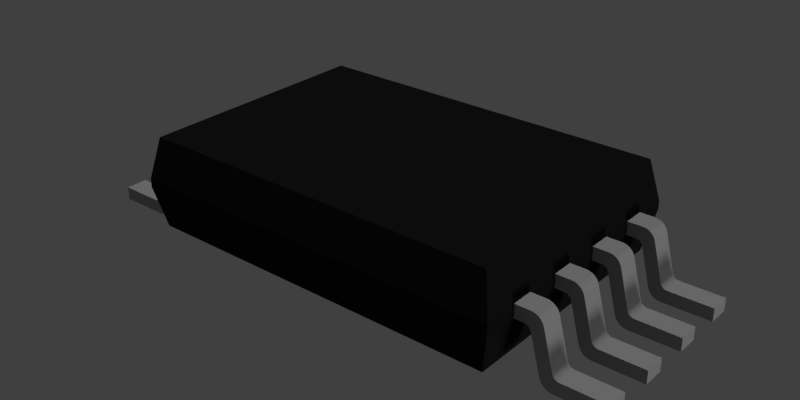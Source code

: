 # Source: memory.blend  (saved by Blender 2.79.0; exported with 4.5.12 LTS)
import bpy
from mathutils import Matrix  # noqa: F401  (used for matrix-valued properties, if any)

bpy.ops.wm.read_factory_settings(use_empty=True)
scene = bpy.context.scene
scene.name = 'Scene'

# ---- collections
col_collection_1 = bpy.data.collections.new('Collection 1'); scene.collection.children.link(col_collection_1)

# ---- materials (node trees are filled in below, after node groups)
mat_metal = bpy.data.materials.new('Metal')
mat_metal.alpha_threshold = 0.0
mat_metal.use_transparent_shadow = False
mat_metal.diffuse_color = (0.3587, 0.3587, 0.3587, 1.0)
mat_metal.specular_color = (0.2597, 0.2597, 0.2597)
mat_metal.roughness = 0.5
mat_metal.specular_intensity = 0.1643
mat_black_plastic = bpy.data.materials.new('Black Plastic')
mat_black_plastic.alpha_threshold = 0.0
mat_black_plastic.use_transparent_shadow = False
mat_black_plastic.diffuse_color = (0.01, 0.01, 0.01, 1.0)
mat_black_plastic.specular_color = (0.18, 0.18, 0.18)
mat_black_plastic.roughness = 0.5
mat_black_plastic.specular_intensity = 0.3

# ---- material node trees

# ---- world
world_world = bpy.data.worlds.new('World'); scene.world = world_world
world_world.color = (0.05088, 0.05088, 0.05088)
world_world.use_sun_shadow = False
world_world.sun_shadow_jitter_overblur = 0.0
world_world.cycles.sampling_method = 'MANUAL'

# ---- cameras
cam_camera = bpy.data.cameras.new('Camera')
cam_camera.lens = 20.0
cam_camera.sensor_width = 32.0
cam_camera.sensor_height = 18.0
cam_camera.ortho_scale = 7.314
cam_camera.dof.focus_distance = 0.0
cam_camera.dof.aperture_fstop = 128.0

# ---- lights
light_sun = bpy.data.lights.new('Sun', 'SUN')
light_sun.transmission_factor = 0.0
light_sun.angle = 0.1993
light_sun.energy = 1.0
light_sun.shadow_buffer_clip_start = 0.5
light_sun.shadow_soft_size = 0.1
light_sun.shadow_cascade_max_distance = 1000.0
light_lamp = bpy.data.lights.new('Lamp', 'SUN')
light_lamp.transmission_factor = 0.0
light_lamp.cutoff_distance = 30.0
light_lamp.angle = 0.1993
light_lamp.energy = 1.0
light_lamp.shadow_buffer_clip_start = 1.001
light_lamp.shadow_soft_size = 0.1
light_lamp.shadow_cascade_max_distance = 1000.0

# ---- meshes
me_47l16_i_st = bpy.data.meshes.new('47L16-I-ST')
me_47l16_i_st.from_pydata([(-2.364, -0.2, 0.75), (-2.1, -0.2, 0.75), (-2.1, -0.2, 0.6), (-2.307, -0.2, 0.6), (-2.1, -0.45, 0.75), (-2.1, -0.45, 0.6), (-2.364, -0.45, 0.75), (-2.307, -0.45, 0.6), (-2.319, -0.2, 0.599), (-2.319, -0.45, 0.599), (-2.389, -0.2, 0.748), (-2.331, -0.2, 0.596), (-2.331, -0.45, 0.596), (-2.412, -0.2, 0.742), (-2.342, -0.2, 0.5911), (-2.342, -0.45, 0.5911), (-2.389, -0.45, 0.748), (-2.435, -0.2, 0.7323), (-2.352, -0.2, 0.5845), (-2.352, -0.45, 0.5845), (-2.435, -0.45, 0.7323), (-2.412, -0.45, 0.742), (-2.361, -0.2, 0.5763), (-2.474, -0.2, 0.7025), (-2.456, -0.2, 0.719), (-2.361, -0.45, 0.5763), (-2.474, -0.45, 0.7025), (-2.456, -0.45, 0.719), (-2.369, -0.2, 0.5667), (-2.501, -0.2, 0.6619), (-2.489, -0.2, 0.6833), (-2.369, -0.45, 0.5667), (-2.489, -0.45, 0.6833), (-2.509, -0.2, 0.6388), (-2.375, -0.2, 0.556), (-2.375, -0.45, 0.556), (-2.501, -0.45, 0.6619), (-2.379, -0.2, 0.5444), (-2.379, -0.45, 0.5444), (-2.509, -0.45, 0.6388), (-2.495, -0.2, 0.1112), (-2.625, -0.2, 0.2056), (-2.495, -0.45, 0.1112), (-2.503, -0.2, 0.08809), (-2.635, -0.2, 0.1833), (-2.629, -0.2, 0.194), (-2.503, -0.45, 0.08809), (-2.625, -0.45, 0.2056), (-2.629, -0.45, 0.194), (-2.643, -0.2, 0.1737), (-2.515, -0.2, 0.06666), (-2.515, -0.45, 0.06666), (-2.635, -0.45, 0.1833), (-2.531, -0.2, 0.04746), (-2.531, -0.45, 0.04746), (-2.643, -0.45, 0.1737), (-2.652, -0.2, 0.1655), (-2.549, -0.2, 0.031), (-2.549, -0.45, 0.031), (-2.652, -0.45, 0.1655), (-2.569, -0.2, 0.01771), (-2.569, -0.45, 0.01771), (-2.662, -0.2, 0.1589), (-2.592, -0.2, 0.00796), (-2.592, -0.45, 0.00796), (-2.662, -0.45, 0.1589), (-2.674, -0.2, 0.154), (-2.616, -0.2, 0.002003), (-2.616, -0.45, 0.002003), (-2.685, -0.2, 0.151), (-2.64, -0.2, -8.941e-08), (-2.64, -0.45, -8.941e-08), (-2.674, -0.45, 0.154), (-3.2, -0.2, -8.941e-08), (-3.2, -0.2, 0.15), (-2.698, -0.2, 0.15), (-3.2, -0.45, -8.941e-08), (-2.698, -0.45, 0.15), (-2.685, -0.45, 0.151), (-3.2, -0.45, 0.15), (3.2, -0.2, 0.15), (3.2, -0.45, 1.49e-07), (3.2, -0.2, 1.49e-07), (2.64, -0.45, 1.49e-07), (2.64, -0.2, 1.49e-07), (2.698, -0.2, 0.15), (3.2, -0.45, 0.15), (2.698, -0.45, 0.15), (2.685, -0.45, 0.151), (2.685, -0.2, 0.151), (2.674, -0.45, 0.154), (2.674, -0.2, 0.154), (2.616, -0.45, 0.002004), (2.662, -0.45, 0.1589), (2.662, -0.2, 0.1589), (2.616, -0.2, 0.002004), (2.592, -0.45, 0.00796), (2.652, -0.45, 0.1655), (2.652, -0.2, 0.1655), (2.592, -0.2, 0.00796), (2.569, -0.2, 0.01771), (2.569, -0.45, 0.01771), (2.643, -0.45, 0.1737), (2.643, -0.2, 0.1737), (2.531, -0.2, 0.04746), (2.549, -0.2, 0.031), (2.531, -0.45, 0.04746), (2.549, -0.45, 0.031), (2.635, -0.45, 0.1833), (2.635, -0.2, 0.1833), (2.515, -0.2, 0.06666), (2.503, -0.45, 0.08809), (2.515, -0.45, 0.06666), (2.629, -0.45, 0.194), (2.629, -0.2, 0.194), (2.503, -0.2, 0.08809), (2.495, -0.45, 0.1112), (2.625, -0.45, 0.2056), (2.625, -0.2, 0.2056), (2.495, -0.2, 0.1112), (2.509, -0.2, 0.6388), (2.379, -0.45, 0.5444), (2.509, -0.45, 0.6388), (2.501, -0.2, 0.6619), (2.379, -0.2, 0.5444), (2.375, -0.2, 0.556), (2.501, -0.45, 0.6619), (2.369, -0.45, 0.5667), (2.375, -0.45, 0.556), (2.489, -0.2, 0.6833), (2.369, -0.2, 0.5667), (2.361, -0.45, 0.5763), (2.489, -0.45, 0.6833), (2.474, -0.2, 0.7025), (2.361, -0.2, 0.5763), (2.474, -0.45, 0.7025), (2.456, -0.2, 0.719), (2.352, -0.2, 0.5845), (2.352, -0.45, 0.5845), (2.456, -0.45, 0.719), (2.435, -0.2, 0.7323), (2.435, -0.45, 0.7323), (2.412, -0.2, 0.742), (2.342, -0.2, 0.5911), (2.412, -0.45, 0.742), (2.342, -0.45, 0.5911), (2.389, -0.2, 0.748), (2.389, -0.45, 0.748), (2.331, -0.45, 0.596), (2.364, -0.2, 0.75), (2.331, -0.2, 0.596), (2.364, -0.45, 0.75), (2.319, -0.45, 0.599), (2.1, -0.2, 0.75), (2.307, -0.2, 0.6), (2.319, -0.2, 0.599), (2.1, -0.45, 0.75), (2.1, -0.45, 0.6), (2.307, -0.45, 0.6), (2.1, -0.2, 0.6), (2.2, 1.5, 0.625), (2.2, -1.5, 0.725), (2.2, -1.5, 0.625), (-2.2, -1.5, 0.725), (-2.2, -1.5, 0.625), (2.1, -1.4, 0.15), (-2.1, -1.4, 0.15), (-2.2, 1.5, 0.625), (2.2, 1.5, 0.725), (2.1, 1.4, 0.15), (2.1, 1.4, 1.2), (2.1, -1.4, 1.2), (-2.2, 1.5, 0.725), (-2.1, 1.4, 1.2), (-2.1, 1.4, 0.15), (-0.9551, 0.5289, 1.2), (-2.1, -1.4, 1.2), (-0.9041, 0.5519, 1.2), (-0.784, 0.667, 1.2), (-0.8173, 0.622, 1.2), (-0.8577, 0.5833, 1.2), (-0.7424, 0.7705, 1.2), (-0.7588, 0.717, 1.2), (-0.9291, 1.141, 1.2), (-0.8802, 1.113, 1.2), (-0.8367, 1.078, 1.2), (-0.7997, 1.036, 1.2), (-1.037, 1.169, 1.2), (-0.9818, 1.159, 1.2), (-0.7703, 0.9886, 1.2), (-0.7495, 0.9366, 1.2), (-0.7377, 0.8819, 1.2), (-0.7353, 0.826, 1.2), (-1.065, 0.84, 1.0), (-0.7424, 0.7705, 1.0), (-0.7353, 0.826, 1.0), (-0.7377, 0.8819, 1.0), (-0.7495, 0.9366, 1.0), (-0.7588, 0.717, 1.0), (-0.7703, 0.9886, 1.0), (-0.784, 0.667, 1.0), (-0.7997, 1.036, 1.0), (-0.8173, 0.622, 1.0), (-0.8367, 1.078, 1.0), (-0.8577, 0.5833, 1.0), (-0.8802, 1.113, 1.0), (-0.9041, 0.5519, 1.0), (-0.9291, 1.141, 1.0), (-0.9551, 0.5289, 1.0), (-0.9818, 1.159, 1.0), (-1.009, 0.5148, 1.0), (-1.009, 0.5148, 1.2), (-1.037, 1.169, 1.0), (-1.065, 0.51, 1.0), (-1.065, 0.51, 1.2), (-1.093, 1.169, 1.0), (-1.093, 1.169, 1.2), (-1.121, 0.5148, 1.0), (-1.121, 0.5148, 1.2), (-1.226, 0.5519, 1.0), (-1.175, 0.5289, 1.0), (-1.346, 0.667, 1.0), (-1.313, 0.622, 1.0), (-1.272, 0.5833, 1.0), (-1.395, 0.826, 1.0), (-1.388, 0.7705, 1.0), (-1.371, 0.717, 1.0), (-1.36, 0.9886, 1.0), (-1.381, 0.9366, 1.0), (-1.392, 0.8819, 1.0), (-1.25, 1.113, 1.0), (-1.293, 1.078, 1.0), (-1.33, 1.036, 1.0), (-1.148, 1.159, 1.0), (-1.201, 1.141, 1.0), (-1.148, 1.159, 1.2), (-1.175, 0.5289, 1.2), (-1.201, 1.141, 1.2), (-1.226, 0.5519, 1.2), (-1.25, 1.113, 1.2), (-1.272, 0.5833, 1.2), (-1.293, 1.078, 1.2), (-1.313, 0.622, 1.2), (-1.33, 1.036, 1.2), (-1.346, 0.667, 1.2), (-1.36, 0.9886, 1.2), (-1.371, 0.717, 1.2), (-1.381, 0.9366, 1.2), (-1.388, 0.7705, 1.2), (-1.392, 0.8819, 1.2), (-1.395, 0.826, 1.2), (-0.7368, 0.8745, 1.0), (-0.735, 0.84, 1.0), (-0.7368, 0.8055, 1.0), (-0.7368, 0.8055, 1.2), (-0.735, 0.84, 1.2), (-1.065, 0.84, 1.2), (-0.7368, 0.8745, 1.2), (-0.7422, 0.7714, 1.0), (-0.7422, 0.7714, 1.2), (-0.7422, 0.9086, 1.0), (-0.7422, 0.9086, 1.2), (-0.7512, 0.738, 1.0), (-0.7512, 0.738, 1.2), (-0.7512, 0.942, 1.0), (-0.7512, 0.942, 1.2), (-0.7635, 0.7058, 1.0), (-0.7635, 0.7058, 1.2), (-0.7635, 0.9742, 1.0), (-0.7635, 0.9742, 1.2), (-0.7792, 0.675, 1.0), (-0.7792, 0.675, 1.2), (-0.7792, 1.005, 1.0), (-0.7792, 1.005, 1.2), (-0.798, 0.646, 1.0), (-0.798, 0.646, 1.2), (-0.798, 1.034, 1.0), (-0.798, 1.034, 1.2), (-0.8198, 0.6192, 1.0), (-0.8198, 0.6192, 1.2), (-0.8198, 1.061, 1.0), (-0.8198, 1.061, 1.2), (-0.8442, 0.5948, 1.0), (-0.8442, 0.5948, 1.2), (-0.8442, 1.085, 1.0), (-0.8442, 1.085, 1.2), (-0.871, 0.573, 1.0), (-0.871, 0.573, 1.2), (-0.871, 1.107, 1.0), (-0.871, 1.107, 1.2), (-0.9, 0.5542, 1.0), (-0.9, 0.5542, 1.2), (-0.9, 1.126, 1.0), (-0.9, 1.126, 1.2), (-0.9308, 0.5385, 1.0), (-0.9308, 0.5385, 1.2), (-0.9308, 1.141, 1.0), (-0.9308, 1.141, 1.2), (-0.963, 0.5262, 1.0), (-0.963, 0.5262, 1.2), (-0.963, 1.154, 1.0), (-0.963, 1.154, 1.2), (-0.9964, 0.5172, 1.0), (-0.9964, 0.5172, 1.2), (-0.9964, 1.163, 1.0), (-0.9964, 1.163, 1.2), (-1.031, 0.5118, 1.0), (-1.031, 0.5118, 1.2), (-1.031, 1.168, 1.0), (-1.031, 1.168, 1.2), (-1.065, 1.17, 1.0), (-1.065, 1.17, 1.2), (-1.099, 0.5118, 1.0), (-1.099, 0.5118, 1.2), (-1.134, 1.163, 1.0), (-1.099, 1.168, 1.0), (-1.23, 1.126, 1.0), (-1.199, 1.141, 1.0), (-1.167, 1.154, 1.0), (-1.31, 1.061, 1.0), (-1.286, 1.085, 1.0), (-1.259, 1.107, 1.0), (-1.366, 0.9742, 1.0), (-1.351, 1.005, 1.0), (-1.332, 1.034, 1.0), (-1.393, 0.8745, 1.0), (-1.388, 0.9086, 1.0), (-1.379, 0.942, 1.0), (-1.388, 0.7714, 1.0), (-1.393, 0.8055, 1.0), (-1.395, 0.84, 1.0), (-1.351, 0.675, 1.0), (-1.366, 0.7058, 1.0), (-1.379, 0.738, 1.0), (-1.286, 0.5948, 1.0), (-1.31, 0.6192, 1.0), (-1.332, 0.646, 1.0), (-1.199, 0.5385, 1.0), (-1.23, 0.5542, 1.0), (-1.259, 0.573, 1.0), (-1.134, 0.5172, 1.0), (-1.167, 0.5262, 1.0), (-1.099, 1.168, 1.2), (-1.134, 0.5172, 1.2), (-1.23, 0.5542, 1.2), (-1.199, 0.5385, 1.2), (-1.167, 0.5262, 1.2), (-1.31, 0.6192, 1.2), (-1.286, 0.5948, 1.2), (-1.259, 0.573, 1.2), (-1.366, 0.7058, 1.2), (-1.351, 0.675, 1.2), (-1.332, 0.646, 1.2), (-1.393, 0.8055, 1.2), (-1.388, 0.7714, 1.2), (-1.379, 0.738, 1.2), (-1.388, 0.9086, 1.2), (-1.393, 0.8745, 1.2), (-1.395, 0.84, 1.2), (-1.351, 1.005, 1.2), (-1.366, 0.9742, 1.2), (-1.379, 0.942, 1.2), (-1.286, 1.085, 1.2), (-1.31, 1.061, 1.2), (-1.332, 1.034, 1.2), (-1.199, 1.141, 1.2), (-1.23, 1.126, 1.2), (-1.259, 1.107, 1.2), (-1.134, 1.163, 1.2), (-1.167, 1.154, 1.2), (-2.364, -0.85, 0.75), (-2.1, -0.85, 0.75), (-2.1, -0.85, 0.6), (-2.307, -0.85, 0.6), (-2.1, -1.1, 0.75), (-2.1, -1.1, 0.6), (-2.364, -1.1, 0.75), (-2.307, -1.1, 0.6), (-2.319, -0.85, 0.599), (-2.319, -1.1, 0.599), (-2.389, -0.85, 0.748), (-2.331, -0.85, 0.596), (-2.331, -1.1, 0.596), (-2.412, -0.85, 0.742), (-2.342, -0.85, 0.5911), (-2.342, -1.1, 0.5911), (-2.389, -1.1, 0.748), (-2.435, -0.85, 0.7323), (-2.352, -0.85, 0.5845), (-2.352, -1.1, 0.5845), (-2.435, -1.1, 0.7323), (-2.412, -1.1, 0.742), (-2.361, -0.85, 0.5763), (-2.474, -0.85, 0.7025), (-2.456, -0.85, 0.719), (-2.361, -1.1, 0.5763), (-2.474, -1.1, 0.7025), (-2.456, -1.1, 0.719), (-2.369, -0.85, 0.5667), (-2.501, -0.85, 0.6619), (-2.489, -0.85, 0.6833), (-2.369, -1.1, 0.5667), (-2.489, -1.1, 0.6833), (-2.509, -0.85, 0.6388), (-2.375, -0.85, 0.556), (-2.375, -1.1, 0.556), (-2.501, -1.1, 0.6619), (-2.379, -0.85, 0.5444), (-2.379, -1.1, 0.5444), (-2.509, -1.1, 0.6388), (-2.495, -0.85, 0.1112), (-2.625, -0.85, 0.2056), (-2.495, -1.1, 0.1112), (-2.503, -0.85, 0.08809), (-2.635, -0.85, 0.1833), (-2.629, -0.85, 0.194), (-2.503, -1.1, 0.08809), (-2.625, -1.1, 0.2056), (-2.629, -1.1, 0.194), (-2.643, -0.85, 0.1737), (-2.515, -0.85, 0.06666), (-2.515, -1.1, 0.06666), (-2.635, -1.1, 0.1833), (-2.531, -0.85, 0.04746), (-2.531, -1.1, 0.04746), (-2.643, -1.1, 0.1737), (-2.652, -0.85, 0.1655), (-2.549, -0.85, 0.031), (-2.549, -1.1, 0.031), (-2.652, -1.1, 0.1655), (-2.569, -0.85, 0.01771), (-2.569, -1.1, 0.01771), (-2.662, -0.85, 0.1589), (-2.592, -0.85, 0.00796), (-2.592, -1.1, 0.00796), (-2.662, -1.1, 0.1589), (-2.674, -0.85, 0.154), (-2.616, -0.85, 0.002003), (-2.616, -1.1, 0.002003), (-2.685, -0.85, 0.151), (-2.64, -0.85, -8.941e-08), (-2.64, -1.1, -8.941e-08), (-2.674, -1.1, 0.154), (-3.2, -0.85, -8.941e-08), (-3.2, -0.85, 0.15), (-2.698, -0.85, 0.15), (-3.2, -1.1, -8.941e-08), (-2.698, -1.1, 0.15), (-2.685, -1.1, 0.151), (-3.2, -1.1, 0.15), (3.2, -0.85, 0.15), (3.2, -1.1, 1.49e-07), (3.2, -0.85, 1.49e-07), (2.64, -1.1, 1.49e-07), (2.64, -0.85, 1.49e-07), (2.698, -0.85, 0.15), (3.2, -1.1, 0.15), (2.698, -1.1, 0.15), (2.685, -1.1, 0.151), (2.685, -0.85, 0.151), (2.674, -1.1, 0.154), (2.674, -0.85, 0.154), (2.616, -1.1, 0.002004), (2.662, -1.1, 0.1589), (2.662, -0.85, 0.1589), (2.616, -0.85, 0.002004), (2.592, -1.1, 0.00796), (2.652, -1.1, 0.1655), (2.652, -0.85, 0.1655), (2.592, -0.85, 0.00796), (2.569, -0.85, 0.01771), (2.569, -1.1, 0.01771), (2.643, -1.1, 0.1737), (2.643, -0.85, 0.1737), (2.531, -0.85, 0.04746), (2.549, -0.85, 0.031), (2.531, -1.1, 0.04746), (2.549, -1.1, 0.031), (2.635, -1.1, 0.1833), (2.635, -0.85, 0.1833), (2.515, -0.85, 0.06666), (2.503, -1.1, 0.08809), (2.515, -1.1, 0.06666), (2.629, -1.1, 0.194), (2.629, -0.85, 0.194), (2.503, -0.85, 0.08809), (2.495, -1.1, 0.1112), (2.625, -1.1, 0.2056), (2.625, -0.85, 0.2056), (2.495, -0.85, 0.1112), (2.509, -0.85, 0.6388), (2.379, -1.1, 0.5444), (2.509, -1.1, 0.6388), (2.501, -0.85, 0.6619), (2.379, -0.85, 0.5444), (2.375, -0.85, 0.556), (2.501, -1.1, 0.6619), (2.369, -1.1, 0.5667), (2.375, -1.1, 0.556), (2.489, -0.85, 0.6833), (2.369, -0.85, 0.5667), (2.361, -1.1, 0.5763), (2.489, -1.1, 0.6833), (2.474, -0.85, 0.7025), (2.361, -0.85, 0.5763), (2.474, -1.1, 0.7025), (2.456, -0.85, 0.719), (2.352, -0.85, 0.5845), (2.352, -1.1, 0.5845), (2.456, -1.1, 0.719), (2.435, -0.85, 0.7323), (2.435, -1.1, 0.7323), (2.412, -0.85, 0.742), (2.342, -0.85, 0.5911), (2.412, -1.1, 0.742), (2.342, -1.1, 0.5911), (2.389, -0.85, 0.748), (2.389, -1.1, 0.748), (2.331, -1.1, 0.596), (2.364, -0.85, 0.75), (2.331, -0.85, 0.596), (2.364, -1.1, 0.75), (2.319, -1.1, 0.599), (2.1, -0.85, 0.75), (2.307, -0.85, 0.6), (2.319, -0.85, 0.599), (2.1, -1.1, 0.75), (2.1, -1.1, 0.6), (2.307, -1.1, 0.6), (2.1, -0.85, 0.6), (-2.364, 1.1, 0.75), (-2.1, 1.1, 0.75), (-2.1, 1.1, 0.6), (-2.307, 1.1, 0.6), (-2.1, 0.85, 0.75), (-2.1, 0.85, 0.6), (-2.364, 0.85, 0.75), (-2.307, 0.85, 0.6), (-2.319, 1.1, 0.599), (-2.319, 0.85, 0.599), (-2.389, 1.1, 0.748), (-2.331, 1.1, 0.596), (-2.331, 0.85, 0.596), (-2.412, 1.1, 0.742), (-2.342, 1.1, 0.5911), (-2.342, 0.85, 0.5911), (-2.389, 0.85, 0.748), (-2.435, 1.1, 0.7323), (-2.352, 1.1, 0.5845), (-2.352, 0.85, 0.5845), (-2.435, 0.85, 0.7323), (-2.412, 0.85, 0.742), (-2.361, 1.1, 0.5763), (-2.474, 1.1, 0.7025), (-2.456, 1.1, 0.719), (-2.361, 0.85, 0.5763), (-2.474, 0.85, 0.7025), (-2.456, 0.85, 0.719), (-2.369, 1.1, 0.5667), (-2.501, 1.1, 0.6619), (-2.489, 1.1, 0.6833), (-2.369, 0.85, 0.5667), (-2.489, 0.85, 0.6833), (-2.509, 1.1, 0.6388), (-2.375, 1.1, 0.556), (-2.375, 0.85, 0.556), (-2.501, 0.85, 0.6619), (-2.379, 1.1, 0.5444), (-2.379, 0.85, 0.5444), (-2.509, 0.85, 0.6388), (-2.495, 1.1, 0.1112), (-2.625, 1.1, 0.2056), (-2.495, 0.85, 0.1112), (-2.503, 1.1, 0.08809), (-2.635, 1.1, 0.1833), (-2.629, 1.1, 0.194), (-2.503, 0.85, 0.08809), (-2.625, 0.85, 0.2056), (-2.629, 0.85, 0.194), (-2.643, 1.1, 0.1737), (-2.515, 1.1, 0.06666), (-2.515, 0.85, 0.06666), (-2.635, 0.85, 0.1833), (-2.531, 1.1, 0.04746), (-2.531, 0.85, 0.04746), (-2.643, 0.85, 0.1737), (-2.652, 1.1, 0.1655), (-2.549, 1.1, 0.031), (-2.549, 0.85, 0.031), (-2.652, 0.85, 0.1655), (-2.569, 1.1, 0.01771), (-2.569, 0.85, 0.01771), (-2.662, 1.1, 0.1589), (-2.592, 1.1, 0.00796), (-2.592, 0.85, 0.00796), (-2.662, 0.85, 0.1589), (-2.674, 1.1, 0.154), (-2.616, 1.1, 0.002003), (-2.616, 0.85, 0.002003), (-2.685, 1.1, 0.151), (-2.64, 1.1, -8.941e-08), (-2.64, 0.85, -8.941e-08), (-2.674, 0.85, 0.154), (-3.2, 1.1, -8.941e-08), (-3.2, 1.1, 0.15), (-2.698, 1.1, 0.15), (-3.2, 0.85, -8.941e-08), (-2.698, 0.85, 0.15), (-2.685, 0.85, 0.151), (-3.2, 0.85, 0.15), (3.2, 1.1, 0.15), (3.2, 0.85, 1.49e-07), (3.2, 1.1, 1.49e-07), (2.64, 0.85, 1.49e-07), (2.64, 1.1, 1.49e-07), (2.698, 1.1, 0.15), (3.2, 0.85, 0.15), (2.698, 0.85, 0.15), (2.685, 0.85, 0.151), (2.685, 1.1, 0.151), (2.674, 0.85, 0.154), (2.674, 1.1, 0.154), (2.616, 0.85, 0.002004), (2.662, 0.85, 0.1589), (2.662, 1.1, 0.1589), (2.616, 1.1, 0.002004), (2.592, 0.85, 0.00796), (2.652, 0.85, 0.1655), (2.652, 1.1, 0.1655), (2.592, 1.1, 0.00796), (2.569, 1.1, 0.01771), (2.569, 0.85, 0.01771), (2.643, 0.85, 0.1737), (2.643, 1.1, 0.1737), (2.531, 1.1, 0.04746), (2.549, 1.1, 0.031), (2.531, 0.85, 0.04746), (2.549, 0.85, 0.031), (2.635, 0.85, 0.1833), (2.635, 1.1, 0.1833), (2.515, 1.1, 0.06666), (2.503, 0.85, 0.08809), (2.515, 0.85, 0.06666), (2.629, 0.85, 0.194), (2.629, 1.1, 0.194), (2.503, 1.1, 0.08809), (2.495, 0.85, 0.1112), (2.625, 0.85, 0.2056), (2.625, 1.1, 0.2056), (2.495, 1.1, 0.1112), (2.509, 1.1, 0.6388), (2.379, 0.85, 0.5444), (2.509, 0.85, 0.6388), (2.501, 1.1, 0.6619), (2.379, 1.1, 0.5444), (2.375, 1.1, 0.556), (2.501, 0.85, 0.6619), (2.369, 0.85, 0.5667), (2.375, 0.85, 0.556), (2.489, 1.1, 0.6833), (2.369, 1.1, 0.5667), (2.361, 0.85, 0.5763), (2.489, 0.85, 0.6833), (2.474, 1.1, 0.7025), (2.361, 1.1, 0.5763), (2.474, 0.85, 0.7025), (2.456, 1.1, 0.719), (2.352, 1.1, 0.5845), (2.352, 0.85, 0.5845), (2.456, 0.85, 0.719), (2.435, 1.1, 0.7323), (2.435, 0.85, 0.7323), (2.412, 1.1, 0.742), (2.342, 1.1, 0.5911), (2.412, 0.85, 0.742), (2.342, 0.85, 0.5911), (2.389, 1.1, 0.748), (2.389, 0.85, 0.748), (2.331, 0.85, 0.596), (2.364, 1.1, 0.75), (2.331, 1.1, 0.596), (2.364, 0.85, 0.75), (2.319, 0.85, 0.599), (2.1, 1.1, 0.75), (2.307, 1.1, 0.6), (2.319, 1.1, 0.599), (2.1, 0.85, 0.75), (2.1, 0.85, 0.6), (2.307, 0.85, 0.6), (2.1, 1.1, 0.6), (-2.364, 0.45, 0.75), (-2.1, 0.45, 0.75), (-2.1, 0.45, 0.6), (-2.307, 0.45, 0.6), (-2.1, 0.2, 0.75), (-2.1, 0.2, 0.6), (-2.364, 0.2, 0.75), (-2.307, 0.2, 0.6), (-2.319, 0.45, 0.599), (-2.319, 0.2, 0.599), (-2.389, 0.45, 0.748), (-2.331, 0.45, 0.596), (-2.331, 0.2, 0.596), (-2.412, 0.45, 0.742), (-2.342, 0.45, 0.5911), (-2.342, 0.2, 0.5911), (-2.389, 0.2, 0.748), (-2.435, 0.45, 0.7323), (-2.352, 0.45, 0.5845), (-2.352, 0.2, 0.5845), (-2.435, 0.2, 0.7323), (-2.412, 0.2, 0.742), (-2.361, 0.45, 0.5763), (-2.474, 0.45, 0.7025), (-2.456, 0.45, 0.719), (-2.361, 0.2, 0.5763), (-2.474, 0.2, 0.7025), (-2.456, 0.2, 0.719), (-2.369, 0.45, 0.5667), (-2.501, 0.45, 0.6619), (-2.489, 0.45, 0.6833), (-2.369, 0.2, 0.5667), (-2.489, 0.2, 0.6833), (-2.509, 0.45, 0.6388), (-2.375, 0.45, 0.556), (-2.375, 0.2, 0.556), (-2.501, 0.2, 0.6619), (-2.379, 0.45, 0.5444), (-2.379, 0.2, 0.5444), (-2.509, 0.2, 0.6388), (-2.495, 0.45, 0.1112), (-2.625, 0.45, 0.2056), (-2.495, 0.2, 0.1112), (-2.503, 0.45, 0.08809), (-2.635, 0.45, 0.1833), (-2.629, 0.45, 0.194), (-2.503, 0.2, 0.08809), (-2.625, 0.2, 0.2056), (-2.629, 0.2, 0.194), (-2.643, 0.45, 0.1737), (-2.515, 0.45, 0.06666), (-2.515, 0.2, 0.06666), (-2.635, 0.2, 0.1833), (-2.531, 0.45, 0.04746), (-2.531, 0.2, 0.04746), (-2.643, 0.2, 0.1737), (-2.652, 0.45, 0.1655), (-2.549, 0.45, 0.031), (-2.549, 0.2, 0.031), (-2.652, 0.2, 0.1655), (-2.569, 0.45, 0.01771), (-2.569, 0.2, 0.01771), (-2.662, 0.45, 0.1589), (-2.592, 0.45, 0.00796), (-2.592, 0.2, 0.00796), (-2.662, 0.2, 0.1589), (-2.674, 0.45, 0.154), (-2.616, 0.45, 0.002003), (-2.616, 0.2, 0.002003), (-2.685, 0.45, 0.151), (-2.64, 0.45, -8.941e-08), (-2.64, 0.2, -8.941e-08), (-2.674, 0.2, 0.154), (-3.2, 0.45, -8.941e-08), (-3.2, 0.45, 0.15), (-2.698, 0.45, 0.15), (-3.2, 0.2, -8.941e-08), (-2.698, 0.2, 0.15), (-2.685, 0.2, 0.151), (-3.2, 0.2, 0.15), (3.2, 0.45, 0.15), (3.2, 0.2, 1.49e-07), (3.2, 0.45, 1.49e-07), (2.64, 0.2, 1.49e-07), (2.64, 0.45, 1.49e-07), (2.698, 0.45, 0.15), (3.2, 0.2, 0.15), (2.698, 0.2, 0.15), (2.685, 0.2, 0.151), (2.685, 0.45, 0.151), (2.674, 0.2, 0.154), (2.674, 0.45, 0.154), (2.616, 0.2, 0.002004), (2.662, 0.2, 0.1589), (2.662, 0.45, 0.1589), (2.616, 0.45, 0.002004), (2.592, 0.2, 0.00796), (2.652, 0.2, 0.1655), (2.652, 0.45, 0.1655), (2.592, 0.45, 0.00796), (2.569, 0.45, 0.01771), (2.569, 0.2, 0.01771), (2.643, 0.2, 0.1737), (2.643, 0.45, 0.1737), (2.531, 0.45, 0.04746), (2.549, 0.45, 0.031), (2.531, 0.2, 0.04746), (2.549, 0.2, 0.031), (2.635, 0.2, 0.1833), (2.635, 0.45, 0.1833), (2.515, 0.45, 0.06666), (2.503, 0.2, 0.08809), (2.515, 0.2, 0.06666), (2.629, 0.2, 0.194), (2.629, 0.45, 0.194), (2.503, 0.45, 0.08809), (2.495, 0.2, 0.1112), (2.625, 0.2, 0.2056), (2.625, 0.45, 0.2056), (2.495, 0.45, 0.1112), (2.509, 0.45, 0.6388), (2.379, 0.2, 0.5444), (2.509, 0.2, 0.6388), (2.501, 0.45, 0.6619), (2.379, 0.45, 0.5444), (2.375, 0.45, 0.556), (2.501, 0.2, 0.6619), (2.369, 0.2, 0.5667), (2.375, 0.2, 0.556), (2.489, 0.45, 0.6833), (2.369, 0.45, 0.5667), (2.361, 0.2, 0.5763), (2.489, 0.2, 0.6833), (2.474, 0.45, 0.7025), (2.361, 0.45, 0.5763), (2.474, 0.2, 0.7025), (2.456, 0.45, 0.719), (2.352, 0.45, 0.5845), (2.352, 0.2, 0.5845), (2.456, 0.2, 0.719), (2.435, 0.45, 0.7323), (2.435, 0.2, 0.7323), (2.412, 0.45, 0.742), (2.342, 0.45, 0.5911), (2.412, 0.2, 0.742), (2.342, 0.2, 0.5911), (2.389, 0.45, 0.748), (2.389, 0.2, 0.748), (2.331, 0.2, 0.596), (2.364, 0.45, 0.75), (2.331, 0.45, 0.596), (2.364, 0.2, 0.75), (2.319, 0.2, 0.599), (2.1, 0.45, 0.75), (2.307, 0.45, 0.6), (2.319, 0.45, 0.599), (2.1, 0.2, 0.75), (2.1, 0.2, 0.6), (2.307, 0.2, 0.6), (2.1, 0.45, 0.6)], [], [(0, 1, 2), (3, 0, 2), (1, 4, 2), (4, 5, 2), (5, 3, 2), (0, 6, 1), (6, 4, 1), (7, 3, 5), (4, 7, 5), (6, 7, 4), (8, 0, 3), (7, 8, 3), (9, 8, 7), (6, 9, 7), (10, 0, 8), (11, 10, 8), (9, 11, 8), (12, 11, 9), (6, 12, 9), (13, 10, 11), (14, 13, 11), (12, 14, 11), (15, 14, 12), (6, 16, 12), (16, 15, 12), (17, 13, 14), (18, 17, 14), (15, 18, 14), (19, 18, 15), (20, 19, 15), (16, 21, 15), (21, 20, 15), (22, 23, 18), (23, 24, 18), (24, 17, 18), (19, 22, 18), (25, 22, 19), (26, 25, 19), (27, 26, 19), (20, 27, 19), (28, 29, 22), (29, 30, 22), (30, 23, 22), (25, 28, 22), (31, 28, 25), (32, 31, 25), (26, 32, 25), (10, 6, 0), (10, 16, 6), (33, 29, 28), (34, 33, 28), (31, 34, 28), (35, 34, 31), (36, 35, 31), (32, 36, 31), (37, 33, 34), (35, 37, 34), (38, 37, 35), (39, 38, 35), (36, 39, 35), (40, 41, 37), (41, 33, 37), (38, 40, 37), (42, 40, 38), (39, 42, 38), (13, 16, 10), (13, 21, 16), (17, 21, 13), (17, 20, 21), (24, 20, 17), (24, 27, 20), (23, 27, 24), (23, 26, 27), (30, 26, 23), (30, 32, 26), (29, 32, 30), (29, 36, 32), (43, 44, 40), (44, 45, 40), (45, 41, 40), (42, 46, 40), (46, 43, 40), (39, 47, 42), (47, 48, 42), (48, 46, 42), (33, 36, 29), (33, 39, 36), (49, 44, 43), (50, 49, 43), (46, 51, 43), (51, 50, 43), (48, 52, 46), (52, 51, 46), (41, 47, 33), (47, 39, 33), (53, 49, 50), (51, 54, 50), (54, 53, 50), (52, 55, 51), (55, 54, 51), (56, 49, 53), (57, 56, 53), (54, 58, 53), (58, 57, 53), (55, 59, 54), (59, 58, 54), (60, 56, 57), (58, 61, 57), (61, 60, 57), (59, 61, 58), (62, 56, 60), (63, 62, 60), (61, 64, 60), (64, 63, 60), (65, 64, 61), (59, 65, 61), (66, 62, 63), (67, 66, 63), (64, 68, 63), (68, 67, 63), (65, 68, 64), (69, 66, 67), (70, 69, 67), (68, 71, 67), (71, 70, 67), (65, 72, 68), (72, 71, 68), (45, 48, 41), (48, 47, 41), (44, 52, 45), (52, 48, 45), (49, 55, 44), (55, 52, 44), (73, 74, 70), (75, 69, 70), (74, 75, 70), (71, 73, 70), (76, 73, 71), (77, 76, 71), (78, 77, 71), (72, 78, 71), (56, 59, 49), (59, 55, 49), (62, 65, 56), (65, 59, 56), (66, 72, 62), (72, 65, 62), (69, 78, 66), (78, 72, 66), (75, 77, 69), (77, 78, 69), (74, 79, 75), (79, 77, 75), (79, 76, 77), (76, 74, 73), (76, 79, 74), (80, 81, 82), (81, 83, 82), (83, 84, 82), (85, 80, 82), (84, 85, 82), (85, 86, 80), (86, 81, 80), (86, 83, 81), (87, 83, 86), (85, 87, 86), (88, 87, 85), (89, 88, 85), (84, 89, 85), (88, 83, 87), (90, 88, 89), (91, 90, 89), (84, 91, 89), (90, 92, 88), (92, 83, 88), (93, 90, 91), (94, 93, 91), (95, 94, 91), (84, 95, 91), (93, 96, 90), (96, 92, 90), (97, 93, 94), (98, 97, 94), (99, 100, 94), (100, 98, 94), (95, 99, 94), (97, 101, 93), (101, 96, 93), (102, 97, 98), (103, 102, 98), (104, 103, 98), (105, 104, 98), (100, 105, 98), (102, 106, 97), (106, 107, 97), (107, 101, 97), (108, 102, 103), (109, 108, 103), (110, 109, 103), (104, 110, 103), (108, 111, 102), (111, 112, 102), (112, 106, 102), (92, 95, 84), (83, 92, 84), (113, 108, 109), (114, 113, 109), (115, 114, 109), (110, 115, 109), (116, 111, 108), (113, 116, 108), (117, 113, 114), (118, 117, 114), (119, 118, 114), (115, 119, 114), (117, 116, 113), (120, 117, 118), (119, 120, 118), (121, 116, 117), (122, 121, 117), (120, 122, 117), (96, 99, 95), (92, 96, 95), (101, 100, 99), (96, 101, 99), (107, 105, 100), (101, 107, 100), (106, 104, 105), (107, 106, 105), (112, 110, 104), (106, 112, 104), (111, 115, 110), (112, 111, 110), (123, 122, 120), (119, 124, 120), (124, 125, 120), (125, 123, 120), (126, 127, 122), (128, 121, 122), (127, 128, 122), (123, 126, 122), (116, 119, 115), (111, 116, 115), (129, 126, 123), (125, 130, 123), (130, 129, 123), (131, 127, 126), (132, 131, 126), (129, 132, 126), (116, 121, 119), (121, 124, 119), (133, 132, 129), (130, 134, 129), (134, 133, 129), (135, 131, 132), (133, 135, 132), (136, 135, 133), (134, 137, 133), (137, 136, 133), (138, 131, 135), (139, 138, 135), (136, 139, 135), (140, 139, 136), (137, 140, 136), (141, 138, 139), (140, 141, 139), (142, 141, 140), (137, 143, 140), (143, 142, 140), (144, 145, 141), (145, 138, 141), (142, 144, 141), (146, 144, 142), (143, 146, 142), (147, 148, 144), (148, 145, 144), (146, 147, 144), (149, 147, 146), (150, 149, 146), (143, 150, 146), (151, 152, 147), (152, 148, 147), (149, 151, 147), (121, 125, 124), (128, 125, 121), (128, 130, 125), (127, 130, 128), (127, 134, 130), (131, 134, 127), (153, 151, 149), (154, 153, 149), (155, 154, 149), (150, 155, 149), (156, 157, 151), (157, 158, 151), (158, 152, 151), (153, 156, 151), (131, 137, 134), (138, 137, 131), (138, 143, 137), (145, 143, 138), (145, 150, 143), (148, 150, 145), (148, 155, 150), (152, 155, 148), (152, 154, 155), (158, 154, 152), (158, 157, 154), (157, 159, 154), (159, 153, 154), (157, 156, 159), (156, 153, 159), (160, 161, 162), (163, 164, 162), (161, 163, 162), (165, 160, 162), (164, 166, 162), (166, 165, 162), (167, 168, 160), (168, 161, 160), (169, 167, 160), (165, 169, 160), (168, 170, 161), (170, 171, 161), (171, 163, 161), (172, 173, 168), (173, 170, 168), (167, 172, 168), (166, 169, 165), (174, 167, 169), (166, 174, 169), (175, 176, 171), (177, 175, 171), (178, 179, 171), (179, 180, 171), (180, 177, 171), (170, 181, 171), (181, 182, 171), (182, 178, 171), (176, 163, 171), (183, 184, 170), (184, 185, 170), (185, 186, 170), (173, 187, 170), (187, 188, 170), (188, 183, 170), (186, 189, 170), (189, 190, 170), (190, 191, 170), (191, 192, 170), (192, 181, 170), (193, 194, 195), (196, 193, 195), (192, 196, 195), (181, 192, 195), (194, 181, 195), (191, 196, 192), (197, 193, 196), (191, 197, 196), (190, 197, 191), (193, 198, 194), (182, 181, 194), (198, 182, 194), (199, 193, 197), (190, 199, 197), (189, 199, 190), (193, 200, 198), (178, 182, 198), (200, 178, 198), (201, 193, 199), (189, 201, 199), (186, 201, 189), (193, 202, 200), (179, 178, 200), (202, 179, 200), (203, 193, 201), (186, 203, 201), (185, 203, 186), (193, 204, 202), (180, 179, 202), (204, 180, 202), (205, 193, 203), (185, 205, 203), (184, 205, 185), (193, 206, 204), (177, 180, 204), (206, 177, 204), (207, 193, 205), (184, 207, 205), (183, 207, 184), (193, 208, 206), (175, 177, 206), (208, 175, 206), (209, 193, 207), (183, 209, 207), (188, 209, 183), (193, 210, 208), (211, 175, 208), (210, 211, 208), (211, 176, 175), (212, 193, 209), (188, 212, 209), (187, 212, 188), (193, 213, 210), (214, 211, 210), (213, 214, 210), (214, 176, 211), (215, 193, 212), (187, 215, 212), (216, 215, 187), (173, 216, 187), (193, 217, 213), (218, 214, 213), (217, 218, 213), (219, 220, 193), (220, 217, 193), (221, 222, 193), (222, 223, 193), (223, 219, 193), (224, 225, 193), (225, 226, 193), (226, 221, 193), (227, 228, 193), (228, 229, 193), (229, 224, 193), (230, 231, 193), (231, 232, 193), (232, 227, 193), (215, 233, 193), (233, 234, 193), (234, 230, 193), (218, 176, 214), (216, 233, 215), (235, 233, 216), (173, 235, 216), (236, 218, 217), (220, 236, 217), (236, 176, 218), (235, 234, 233), (237, 234, 235), (173, 237, 235), (238, 236, 220), (219, 238, 220), (238, 176, 236), (237, 230, 234), (239, 230, 237), (173, 239, 237), (240, 238, 219), (223, 240, 219), (240, 176, 238), (239, 231, 230), (241, 231, 239), (173, 241, 239), (242, 240, 223), (222, 242, 223), (242, 176, 240), (241, 232, 231), (243, 232, 241), (173, 243, 241), (244, 242, 222), (221, 244, 222), (244, 176, 242), (243, 227, 232), (245, 227, 243), (173, 245, 243), (246, 244, 221), (226, 246, 221), (246, 176, 244), (245, 228, 227), (247, 228, 245), (173, 247, 245), (248, 246, 226), (225, 248, 226), (173, 176, 246), (248, 173, 246), (247, 229, 228), (249, 229, 247), (173, 249, 247), (250, 248, 225), (224, 250, 225), (250, 173, 248), (249, 224, 229), (250, 224, 249), (173, 250, 249), (164, 174, 166), (164, 167, 174), (173, 172, 176), (172, 163, 176), (172, 167, 164), (163, 172, 164), (193, 251, 252), (253, 193, 252), (254, 253, 252), (255, 254, 252), (251, 255, 252), (256, 254, 255), (257, 256, 255), (251, 257, 255), (258, 193, 253), (259, 258, 253), (254, 259, 253), (193, 260, 251), (260, 257, 251), (256, 259, 254), (261, 256, 257), (260, 261, 257), (262, 193, 258), (263, 262, 258), (259, 263, 258), (193, 264, 260), (264, 261, 260), (256, 263, 259), (265, 256, 261), (264, 265, 261), (266, 193, 262), (267, 266, 262), (263, 267, 262), (193, 268, 264), (268, 265, 264), (256, 267, 263), (269, 256, 265), (268, 269, 265), (270, 193, 266), (271, 270, 266), (267, 271, 266), (193, 272, 268), (272, 269, 268), (256, 271, 267), (273, 256, 269), (272, 273, 269), (274, 193, 270), (275, 274, 270), (271, 275, 270), (193, 276, 272), (276, 273, 272), (256, 275, 271), (277, 256, 273), (276, 277, 273), (278, 193, 274), (279, 278, 274), (275, 279, 274), (193, 280, 276), (280, 277, 276), (256, 279, 275), (281, 256, 277), (280, 281, 277), (282, 193, 278), (283, 282, 278), (279, 283, 278), (193, 284, 280), (284, 281, 280), (256, 283, 279), (285, 256, 281), (284, 285, 281), (286, 193, 282), (287, 286, 282), (283, 287, 282), (193, 288, 284), (288, 285, 284), (256, 287, 283), (289, 256, 285), (288, 289, 285), (290, 193, 286), (291, 290, 286), (287, 291, 286), (193, 292, 288), (292, 289, 288), (256, 291, 287), (293, 256, 289), (292, 293, 289), (294, 193, 290), (295, 294, 290), (291, 295, 290), (193, 296, 292), (296, 293, 292), (256, 295, 291), (297, 256, 293), (296, 297, 293), (298, 193, 294), (299, 298, 294), (295, 299, 294), (193, 300, 296), (300, 297, 296), (256, 299, 295), (301, 256, 297), (300, 301, 297), (302, 193, 298), (303, 302, 298), (299, 303, 298), (193, 304, 300), (304, 301, 300), (256, 303, 299), (305, 256, 301), (304, 305, 301), (306, 193, 302), (307, 306, 302), (303, 307, 302), (193, 308, 304), (308, 305, 304), (256, 307, 303), (309, 256, 305), (308, 309, 305), (213, 193, 306), (214, 213, 306), (307, 214, 306), (193, 310, 308), (310, 309, 308), (256, 214, 307), (311, 256, 309), (310, 311, 309), (312, 193, 213), (313, 312, 213), (214, 313, 213), (314, 315, 193), (315, 310, 193), (316, 317, 193), (317, 318, 193), (318, 314, 193), (319, 320, 193), (320, 321, 193), (321, 316, 193), (322, 323, 193), (323, 324, 193), (324, 319, 193), (325, 326, 193), (326, 327, 193), (327, 322, 193), (328, 329, 193), (329, 330, 193), (330, 325, 193), (331, 332, 193), (332, 333, 193), (333, 328, 193), (334, 335, 193), (335, 336, 193), (336, 331, 193), (337, 338, 193), (338, 339, 193), (339, 334, 193), (312, 340, 193), (340, 341, 193), (341, 337, 193), (315, 311, 310), (256, 313, 214), (311, 342, 256), (343, 313, 256), (344, 345, 256), (345, 346, 256), (346, 343, 256), (347, 348, 256), (348, 349, 256), (349, 344, 256), (350, 351, 256), (351, 352, 256), (352, 347, 256), (353, 354, 256), (354, 355, 256), (355, 350, 256), (356, 357, 256), (357, 358, 256), (358, 353, 256), (359, 360, 256), (360, 361, 256), (361, 356, 256), (362, 363, 256), (363, 364, 256), (364, 359, 256), (365, 366, 256), (366, 367, 256), (367, 362, 256), (342, 368, 256), (368, 369, 256), (369, 365, 256), (315, 342, 311), (343, 340, 312), (313, 343, 312), (314, 342, 315), (314, 368, 342), (346, 341, 340), (343, 346, 340), (318, 368, 314), (318, 369, 368), (345, 337, 341), (346, 345, 341), (317, 369, 318), (317, 365, 369), (344, 338, 337), (345, 344, 337), (316, 365, 317), (316, 366, 365), (349, 339, 338), (344, 349, 338), (321, 366, 316), (321, 367, 366), (348, 334, 339), (349, 348, 339), (320, 367, 321), (320, 362, 367), (347, 335, 334), (348, 347, 334), (319, 362, 320), (319, 363, 362), (352, 336, 335), (347, 352, 335), (324, 363, 319), (324, 364, 363), (351, 331, 336), (352, 351, 336), (323, 364, 324), (323, 359, 364), (350, 332, 331), (351, 350, 331), (322, 359, 323), (322, 360, 359), (355, 333, 332), (350, 355, 332), (327, 360, 322), (327, 361, 360), (354, 328, 333), (355, 354, 333), (326, 361, 327), (326, 356, 361), (353, 329, 328), (354, 353, 328), (325, 356, 326), (325, 357, 356), (358, 330, 329), (353, 358, 329), (330, 357, 325), (330, 358, 357), (370, 371, 372), (373, 370, 372), (371, 374, 372), (374, 375, 372), (375, 373, 372), (370, 376, 371), (376, 374, 371), (377, 373, 375), (374, 377, 375), (376, 377, 374), (378, 370, 373), (377, 378, 373), (379, 378, 377), (376, 379, 377), (380, 370, 378), (381, 380, 378), (379, 381, 378), (382, 381, 379), (376, 382, 379), (383, 380, 381), (384, 383, 381), (382, 384, 381), (385, 384, 382), (376, 386, 382), (386, 385, 382), (387, 383, 384), (388, 387, 384), (385, 388, 384), (389, 388, 385), (390, 389, 385), (386, 391, 385), (391, 390, 385), (392, 393, 388), (393, 394, 388), (394, 387, 388), (389, 392, 388), (395, 392, 389), (396, 395, 389), (397, 396, 389), (390, 397, 389), (398, 399, 392), (399, 400, 392), (400, 393, 392), (395, 398, 392), (401, 398, 395), (402, 401, 395), (396, 402, 395), (380, 376, 370), (380, 386, 376), (403, 399, 398), (404, 403, 398), (401, 404, 398), (405, 404, 401), (406, 405, 401), (402, 406, 401), (407, 403, 404), (405, 407, 404), (408, 407, 405), (409, 408, 405), (406, 409, 405), (410, 411, 407), (411, 403, 407), (408, 410, 407), (412, 410, 408), (409, 412, 408), (383, 386, 380), (383, 391, 386), (387, 391, 383), (387, 390, 391), (394, 390, 387), (394, 397, 390), (393, 397, 394), (393, 396, 397), (400, 396, 393), (400, 402, 396), (399, 402, 400), (399, 406, 402), (413, 414, 410), (414, 415, 410), (415, 411, 410), (412, 416, 410), (416, 413, 410), (409, 417, 412), (417, 418, 412), (418, 416, 412), (403, 406, 399), (403, 409, 406), (419, 414, 413), (420, 419, 413), (416, 421, 413), (421, 420, 413), (418, 422, 416), (422, 421, 416), (411, 417, 403), (417, 409, 403), (423, 419, 420), (421, 424, 420), (424, 423, 420), (422, 425, 421), (425, 424, 421), (426, 419, 423), (427, 426, 423), (424, 428, 423), (428, 427, 423), (425, 429, 424), (429, 428, 424), (430, 426, 427), (428, 431, 427), (431, 430, 427), (429, 431, 428), (432, 426, 430), (433, 432, 430), (431, 434, 430), (434, 433, 430), (435, 434, 431), (429, 435, 431), (436, 432, 433), (437, 436, 433), (434, 438, 433), (438, 437, 433), (435, 438, 434), (439, 436, 437), (440, 439, 437), (438, 441, 437), (441, 440, 437), (435, 442, 438), (442, 441, 438), (415, 418, 411), (418, 417, 411), (414, 422, 415), (422, 418, 415), (419, 425, 414), (425, 422, 414), (443, 444, 440), (445, 439, 440), (444, 445, 440), (441, 443, 440), (446, 443, 441), (447, 446, 441), (448, 447, 441), (442, 448, 441), (426, 429, 419), (429, 425, 419), (432, 435, 426), (435, 429, 426), (436, 442, 432), (442, 435, 432), (439, 448, 436), (448, 442, 436), (445, 447, 439), (447, 448, 439), (444, 449, 445), (449, 447, 445), (449, 446, 447), (446, 444, 443), (446, 449, 444), (450, 451, 452), (451, 453, 452), (453, 454, 452), (455, 450, 452), (454, 455, 452), (455, 456, 450), (456, 451, 450), (456, 453, 451), (457, 453, 456), (455, 457, 456), (458, 457, 455), (459, 458, 455), (454, 459, 455), (458, 453, 457), (460, 458, 459), (461, 460, 459), (454, 461, 459), (460, 462, 458), (462, 453, 458), (463, 460, 461), (464, 463, 461), (465, 464, 461), (454, 465, 461), (463, 466, 460), (466, 462, 460), (467, 463, 464), (468, 467, 464), (469, 470, 464), (470, 468, 464), (465, 469, 464), (467, 471, 463), (471, 466, 463), (472, 467, 468), (473, 472, 468), (474, 473, 468), (475, 474, 468), (470, 475, 468), (472, 476, 467), (476, 477, 467), (477, 471, 467), (478, 472, 473), (479, 478, 473), (480, 479, 473), (474, 480, 473), (478, 481, 472), (481, 482, 472), (482, 476, 472), (462, 465, 454), (453, 462, 454), (483, 478, 479), (484, 483, 479), (485, 484, 479), (480, 485, 479), (486, 481, 478), (483, 486, 478), (487, 483, 484), (488, 487, 484), (489, 488, 484), (485, 489, 484), (487, 486, 483), (490, 487, 488), (489, 490, 488), (491, 486, 487), (492, 491, 487), (490, 492, 487), (466, 469, 465), (462, 466, 465), (471, 470, 469), (466, 471, 469), (477, 475, 470), (471, 477, 470), (476, 474, 475), (477, 476, 475), (482, 480, 474), (476, 482, 474), (481, 485, 480), (482, 481, 480), (493, 492, 490), (489, 494, 490), (494, 495, 490), (495, 493, 490), (496, 497, 492), (498, 491, 492), (497, 498, 492), (493, 496, 492), (486, 489, 485), (481, 486, 485), (499, 496, 493), (495, 500, 493), (500, 499, 493), (501, 497, 496), (502, 501, 496), (499, 502, 496), (486, 491, 489), (491, 494, 489), (503, 502, 499), (500, 504, 499), (504, 503, 499), (505, 501, 502), (503, 505, 502), (506, 505, 503), (504, 507, 503), (507, 506, 503), (508, 501, 505), (509, 508, 505), (506, 509, 505), (510, 509, 506), (507, 510, 506), (511, 508, 509), (510, 511, 509), (512, 511, 510), (507, 513, 510), (513, 512, 510), (514, 515, 511), (515, 508, 511), (512, 514, 511), (516, 514, 512), (513, 516, 512), (517, 518, 514), (518, 515, 514), (516, 517, 514), (519, 517, 516), (520, 519, 516), (513, 520, 516), (521, 522, 517), (522, 518, 517), (519, 521, 517), (491, 495, 494), (498, 495, 491), (498, 500, 495), (497, 500, 498), (497, 504, 500), (501, 504, 497), (523, 521, 519), (524, 523, 519), (525, 524, 519), (520, 525, 519), (526, 527, 521), (527, 528, 521), (528, 522, 521), (523, 526, 521), (501, 507, 504), (508, 507, 501), (508, 513, 507), (515, 513, 508), (515, 520, 513), (518, 520, 515), (518, 525, 520), (522, 525, 518), (522, 524, 525), (528, 524, 522), (528, 527, 524), (527, 529, 524), (529, 523, 524), (527, 526, 529), (526, 523, 529), (530, 531, 532), (533, 530, 532), (531, 534, 532), (534, 535, 532), (535, 533, 532), (530, 536, 531), (536, 534, 531), (537, 533, 535), (534, 537, 535), (536, 537, 534), (538, 530, 533), (537, 538, 533), (539, 538, 537), (536, 539, 537), (540, 530, 538), (541, 540, 538), (539, 541, 538), (542, 541, 539), (536, 542, 539), (543, 540, 541), (544, 543, 541), (542, 544, 541), (545, 544, 542), (536, 546, 542), (546, 545, 542), (547, 543, 544), (548, 547, 544), (545, 548, 544), (549, 548, 545), (550, 549, 545), (546, 551, 545), (551, 550, 545), (552, 553, 548), (553, 554, 548), (554, 547, 548), (549, 552, 548), (555, 552, 549), (556, 555, 549), (557, 556, 549), (550, 557, 549), (558, 559, 552), (559, 560, 552), (560, 553, 552), (555, 558, 552), (561, 558, 555), (562, 561, 555), (556, 562, 555), (540, 536, 530), (540, 546, 536), (563, 559, 558), (564, 563, 558), (561, 564, 558), (565, 564, 561), (566, 565, 561), (562, 566, 561), (567, 563, 564), (565, 567, 564), (568, 567, 565), (569, 568, 565), (566, 569, 565), (570, 571, 567), (571, 563, 567), (568, 570, 567), (572, 570, 568), (569, 572, 568), (543, 546, 540), (543, 551, 546), (547, 551, 543), (547, 550, 551), (554, 550, 547), (554, 557, 550), (553, 557, 554), (553, 556, 557), (560, 556, 553), (560, 562, 556), (559, 562, 560), (559, 566, 562), (573, 574, 570), (574, 575, 570), (575, 571, 570), (572, 576, 570), (576, 573, 570), (569, 577, 572), (577, 578, 572), (578, 576, 572), (563, 566, 559), (563, 569, 566), (579, 574, 573), (580, 579, 573), (576, 581, 573), (581, 580, 573), (578, 582, 576), (582, 581, 576), (571, 577, 563), (577, 569, 563), (583, 579, 580), (581, 584, 580), (584, 583, 580), (582, 585, 581), (585, 584, 581), (586, 579, 583), (587, 586, 583), (584, 588, 583), (588, 587, 583), (585, 589, 584), (589, 588, 584), (590, 586, 587), (588, 591, 587), (591, 590, 587), (589, 591, 588), (592, 586, 590), (593, 592, 590), (591, 594, 590), (594, 593, 590), (595, 594, 591), (589, 595, 591), (596, 592, 593), (597, 596, 593), (594, 598, 593), (598, 597, 593), (595, 598, 594), (599, 596, 597), (600, 599, 597), (598, 601, 597), (601, 600, 597), (595, 602, 598), (602, 601, 598), (575, 578, 571), (578, 577, 571), (574, 582, 575), (582, 578, 575), (579, 585, 574), (585, 582, 574), (603, 604, 600), (605, 599, 600), (604, 605, 600), (601, 603, 600), (606, 603, 601), (607, 606, 601), (608, 607, 601), (602, 608, 601), (586, 589, 579), (589, 585, 579), (592, 595, 586), (595, 589, 586), (596, 602, 592), (602, 595, 592), (599, 608, 596), (608, 602, 596), (605, 607, 599), (607, 608, 599), (604, 609, 605), (609, 607, 605), (609, 606, 607), (606, 604, 603), (606, 609, 604), (610, 611, 612), (611, 613, 612), (613, 614, 612), (615, 610, 612), (614, 615, 612), (615, 616, 610), (616, 611, 610), (616, 613, 611), (617, 613, 616), (615, 617, 616), (618, 617, 615), (619, 618, 615), (614, 619, 615), (618, 613, 617), (620, 618, 619), (621, 620, 619), (614, 621, 619), (620, 622, 618), (622, 613, 618), (623, 620, 621), (624, 623, 621), (625, 624, 621), (614, 625, 621), (623, 626, 620), (626, 622, 620), (627, 623, 624), (628, 627, 624), (629, 630, 624), (630, 628, 624), (625, 629, 624), (627, 631, 623), (631, 626, 623), (632, 627, 628), (633, 632, 628), (634, 633, 628), (635, 634, 628), (630, 635, 628), (632, 636, 627), (636, 637, 627), (637, 631, 627), (638, 632, 633), (639, 638, 633), (640, 639, 633), (634, 640, 633), (638, 641, 632), (641, 642, 632), (642, 636, 632), (622, 625, 614), (613, 622, 614), (643, 638, 639), (644, 643, 639), (645, 644, 639), (640, 645, 639), (646, 641, 638), (643, 646, 638), (647, 643, 644), (648, 647, 644), (649, 648, 644), (645, 649, 644), (647, 646, 643), (650, 647, 648), (649, 650, 648), (651, 646, 647), (652, 651, 647), (650, 652, 647), (626, 629, 625), (622, 626, 625), (631, 630, 629), (626, 631, 629), (637, 635, 630), (631, 637, 630), (636, 634, 635), (637, 636, 635), (642, 640, 634), (636, 642, 634), (641, 645, 640), (642, 641, 640), (653, 652, 650), (649, 654, 650), (654, 655, 650), (655, 653, 650), (656, 657, 652), (658, 651, 652), (657, 658, 652), (653, 656, 652), (646, 649, 645), (641, 646, 645), (659, 656, 653), (655, 660, 653), (660, 659, 653), (661, 657, 656), (662, 661, 656), (659, 662, 656), (646, 651, 649), (651, 654, 649), (663, 662, 659), (660, 664, 659), (664, 663, 659), (665, 661, 662), (663, 665, 662), (666, 665, 663), (664, 667, 663), (667, 666, 663), (668, 661, 665), (669, 668, 665), (666, 669, 665), (670, 669, 666), (667, 670, 666), (671, 668, 669), (670, 671, 669), (672, 671, 670), (667, 673, 670), (673, 672, 670), (674, 675, 671), (675, 668, 671), (672, 674, 671), (676, 674, 672), (673, 676, 672), (677, 678, 674), (678, 675, 674), (676, 677, 674), (679, 677, 676), (680, 679, 676), (673, 680, 676), (681, 682, 677), (682, 678, 677), (679, 681, 677), (651, 655, 654), (658, 655, 651), (658, 660, 655), (657, 660, 658), (657, 664, 660), (661, 664, 657), (683, 681, 679), (684, 683, 679), (685, 684, 679), (680, 685, 679), (686, 687, 681), (687, 688, 681), (688, 682, 681), (683, 686, 681), (661, 667, 664), (668, 667, 661), (668, 673, 667), (675, 673, 668), (675, 680, 673), (678, 680, 675), (678, 685, 680), (682, 685, 678), (682, 684, 685), (688, 684, 682), (688, 687, 684), (687, 689, 684), (689, 683, 684), (687, 686, 689), (686, 683, 689), (690, 691, 692), (693, 690, 692), (691, 694, 692), (694, 695, 692), (695, 693, 692), (690, 696, 691), (696, 694, 691), (697, 693, 695), (694, 697, 695), (696, 697, 694), (698, 690, 693), (697, 698, 693), (699, 698, 697), (696, 699, 697), (700, 690, 698), (701, 700, 698), (699, 701, 698), (702, 701, 699), (696, 702, 699), (703, 700, 701), (704, 703, 701), (702, 704, 701), (705, 704, 702), (696, 706, 702), (706, 705, 702), (707, 703, 704), (708, 707, 704), (705, 708, 704), (709, 708, 705), (710, 709, 705), (706, 711, 705), (711, 710, 705), (712, 713, 708), (713, 714, 708), (714, 707, 708), (709, 712, 708), (715, 712, 709), (716, 715, 709), (717, 716, 709), (710, 717, 709), (718, 719, 712), (719, 720, 712), (720, 713, 712), (715, 718, 712), (721, 718, 715), (722, 721, 715), (716, 722, 715), (700, 696, 690), (700, 706, 696), (723, 719, 718), (724, 723, 718), (721, 724, 718), (725, 724, 721), (726, 725, 721), (722, 726, 721), (727, 723, 724), (725, 727, 724), (728, 727, 725), (729, 728, 725), (726, 729, 725), (730, 731, 727), (731, 723, 727), (728, 730, 727), (732, 730, 728), (729, 732, 728), (703, 706, 700), (703, 711, 706), (707, 711, 703), (707, 710, 711), (714, 710, 707), (714, 717, 710), (713, 717, 714), (713, 716, 717), (720, 716, 713), (720, 722, 716), (719, 722, 720), (719, 726, 722), (733, 734, 730), (734, 735, 730), (735, 731, 730), (732, 736, 730), (736, 733, 730), (729, 737, 732), (737, 738, 732), (738, 736, 732), (723, 726, 719), (723, 729, 726), (739, 734, 733), (740, 739, 733), (736, 741, 733), (741, 740, 733), (738, 742, 736), (742, 741, 736), (731, 737, 723), (737, 729, 723), (743, 739, 740), (741, 744, 740), (744, 743, 740), (742, 745, 741), (745, 744, 741), (746, 739, 743), (747, 746, 743), (744, 748, 743), (748, 747, 743), (745, 749, 744), (749, 748, 744), (750, 746, 747), (748, 751, 747), (751, 750, 747), (749, 751, 748), (752, 746, 750), (753, 752, 750), (751, 754, 750), (754, 753, 750), (755, 754, 751), (749, 755, 751), (756, 752, 753), (757, 756, 753), (754, 758, 753), (758, 757, 753), (755, 758, 754), (759, 756, 757), (760, 759, 757), (758, 761, 757), (761, 760, 757), (755, 762, 758), (762, 761, 758), (735, 738, 731), (738, 737, 731), (734, 742, 735), (742, 738, 735), (739, 745, 734), (745, 742, 734), (763, 764, 760), (765, 759, 760), (764, 765, 760), (761, 763, 760), (766, 763, 761), (767, 766, 761), (768, 767, 761), (762, 768, 761), (746, 749, 739), (749, 745, 739), (752, 755, 746), (755, 749, 746), (756, 762, 752), (762, 755, 752), (759, 768, 756), (768, 762, 756), (765, 767, 759), (767, 768, 759), (764, 769, 765), (769, 767, 765), (769, 766, 767), (766, 764, 763), (766, 769, 764), (770, 771, 772), (771, 773, 772), (773, 774, 772), (775, 770, 772), (774, 775, 772), (775, 776, 770), (776, 771, 770), (776, 773, 771), (777, 773, 776), (775, 777, 776), (778, 777, 775), (779, 778, 775), (774, 779, 775), (778, 773, 777), (780, 778, 779), (781, 780, 779), (774, 781, 779), (780, 782, 778), (782, 773, 778), (783, 780, 781), (784, 783, 781), (785, 784, 781), (774, 785, 781), (783, 786, 780), (786, 782, 780), (787, 783, 784), (788, 787, 784), (789, 790, 784), (790, 788, 784), (785, 789, 784), (787, 791, 783), (791, 786, 783), (792, 787, 788), (793, 792, 788), (794, 793, 788), (795, 794, 788), (790, 795, 788), (792, 796, 787), (796, 797, 787), (797, 791, 787), (798, 792, 793), (799, 798, 793), (800, 799, 793), (794, 800, 793), (798, 801, 792), (801, 802, 792), (802, 796, 792), (782, 785, 774), (773, 782, 774), (803, 798, 799), (804, 803, 799), (805, 804, 799), (800, 805, 799), (806, 801, 798), (803, 806, 798), (807, 803, 804), (808, 807, 804), (809, 808, 804), (805, 809, 804), (807, 806, 803), (810, 807, 808), (809, 810, 808), (811, 806, 807), (812, 811, 807), (810, 812, 807), (786, 789, 785), (782, 786, 785), (791, 790, 789), (786, 791, 789), (797, 795, 790), (791, 797, 790), (796, 794, 795), (797, 796, 795), (802, 800, 794), (796, 802, 794), (801, 805, 800), (802, 801, 800), (813, 812, 810), (809, 814, 810), (814, 815, 810), (815, 813, 810), (816, 817, 812), (818, 811, 812), (817, 818, 812), (813, 816, 812), (806, 809, 805), (801, 806, 805), (819, 816, 813), (815, 820, 813), (820, 819, 813), (821, 817, 816), (822, 821, 816), (819, 822, 816), (806, 811, 809), (811, 814, 809), (823, 822, 819), (820, 824, 819), (824, 823, 819), (825, 821, 822), (823, 825, 822), (826, 825, 823), (824, 827, 823), (827, 826, 823), (828, 821, 825), (829, 828, 825), (826, 829, 825), (830, 829, 826), (827, 830, 826), (831, 828, 829), (830, 831, 829), (832, 831, 830), (827, 833, 830), (833, 832, 830), (834, 835, 831), (835, 828, 831), (832, 834, 831), (836, 834, 832), (833, 836, 832), (837, 838, 834), (838, 835, 834), (836, 837, 834), (839, 837, 836), (840, 839, 836), (833, 840, 836), (841, 842, 837), (842, 838, 837), (839, 841, 837), (811, 815, 814), (818, 815, 811), (818, 820, 815), (817, 820, 818), (817, 824, 820), (821, 824, 817), (843, 841, 839), (844, 843, 839), (845, 844, 839), (840, 845, 839), (846, 847, 841), (847, 848, 841), (848, 842, 841), (843, 846, 841), (821, 827, 824), (828, 827, 821), (828, 833, 827), (835, 833, 828), (835, 840, 833), (838, 840, 835), (838, 845, 840), (842, 845, 838), (842, 844, 845), (848, 844, 842), (848, 847, 844), (847, 849, 844), (849, 843, 844), (847, 846, 849), (846, 843, 849)])
me_47l16_i_st.polygons.foreach_set('material_index', [0, 0, 0, 0, 0, 0, 0, 0, 0, 0, 0, 0, 0, 0, 0, 0, 0, 0, 0, 0, 0, 0, 0, 0, 0, 0, 0, 0, 0, 0, 0, 0, 0, 0, 0, 0, 0, 0, 0, 0, 0, 0, 0, 0, 0, 0, 0, 0, 0, 0, 0, 0, 0, 0, 0, 0, 0, 0, 0, 0, 0, 0, 0, 0, 0, 0, 0, 0, 0, 0, 0, 0, 0, 0, 0, 0, 0, 0, 0, 0, 0, 0, 0, 0, 0, 0, 0, 0, 0, 0, 0, 0, 0, 0, 0, 0, 0, 0, 0, 0, 0, 0, 0, 0, 0, 0, 0, 0, 0, 0, 0, 0, 0, 0, 0, 0, 0, 0, 0, 0, 0, 0, 0, 0, 0, 0, 0, 0, 0, 0, 0, 0, 0, 0, 0, 0, 0, 0, 0, 0, 0, 0, 0, 0, 0, 0, 0, 0, 0, 0, 0, 0, 0, 0, 0, 0, 0, 0, 0, 0, 0, 0, 0, 0, 0, 0, 0, 0, 0, 0, 0, 0, 0, 0, 0, 0, 0, 0, 0, 0, 0, 0, 0, 0, 0, 0, 0, 0, 0, 0, 0, 0, 0, 0, 0, 0, 0, 0, 0, 0, 0, 0, 0, 0, 0, 0, 0, 0, 0, 0, 0, 0, 0, 0, 0, 0, 0, 0, 0, 0, 0, 0, 0, 0, 0, 0, 0, 0, 0, 0, 0, 0, 0, 0, 0, 0, 0, 0, 0, 0, 0, 0, 0, 0, 0, 0, 0, 0, 0, 0, 0, 0, 0, 0, 0, 0, 0, 0, 0, 0, 0, 0, 0, 0, 0, 0, 0, 0, 0, 0, 0, 0, 0, 0, 0, 0, 0, 0, 0, 0, 0, 0, 0, 0, 0, 0, 0, 0, 0, 0, 0, 0, 0, 0, 0, 0, 0, 0, 0, 0, 0, 0, 0, 0, 0, 0, 0, 0, 0, 0, 0, 0, 1, 1, 1, 1, 1, 1, 1, 1, 1, 1, 1, 1, 1, 1, 1, 1, 1, 1, 1, 1, 1, 1, 1, 1, 1, 1, 1, 1, 1, 1, 1, 1, 1, 1, 1, 1, 1, 1, 1, 1, 1, 1, 1, 1, 1, 1, 1, 1, 1, 1, 1, 1, 1, 1, 1, 1, 1, 1, 1, 1, 1, 1, 1, 1, 1, 1, 1, 1, 1, 1, 1, 1, 1, 1, 1, 1, 1, 1, 1, 1, 1, 1, 1, 1, 1, 1, 1, 1, 1, 1, 1, 1, 1, 1, 1, 1, 1, 1, 1, 1, 1, 1, 1, 1, 1, 1, 1, 1, 1, 1, 1, 1, 1, 1, 1, 1, 1, 1, 1, 1, 1, 1, 1, 1, 1, 1, 1, 1, 1, 1, 1, 1, 1, 1, 1, 1, 1, 1, 1, 1, 1, 1, 1, 1, 1, 1, 1, 1, 1, 1, 1, 1, 1, 1, 1, 1, 1, 1, 1, 1, 1, 1, 1, 1, 1, 1, 1, 1, 1, 1, 1, 1, 1, 1, 1, 1, 1, 1, 1, 1, 1, 1, 1, 1, 1, 1, 1, 1, 1, 1, 1, 1, 1, 1, 1, 1, 1, 1, 1, 1, 1, 1, 1, 1, 1, 1, 1, 1, 1, 1, 1, 1, 1, 1, 1, 1, 1, 1, 1, 1, 1, 1, 1, 1, 1, 1, 1, 1, 1, 1, 1, 1, 1, 1, 1, 1, 1, 1, 1, 1, 1, 1, 1, 1, 1, 1, 1, 1, 1, 1, 1, 1, 1, 1, 1, 1, 1, 1, 1, 1, 1, 1, 1, 1, 1, 1, 1, 1, 1, 1, 1, 1, 1, 1, 1, 1, 1, 1, 1, 1, 1, 1, 1, 1, 1, 1, 1, 1, 1, 1, 1, 1, 1, 1, 1, 1, 1, 1, 1, 1, 1, 1, 1, 1, 1, 1, 1, 1, 1, 1, 1, 1, 1, 1, 1, 1, 1, 1, 1, 1, 1, 1, 1, 1, 1, 1, 1, 1, 1, 1, 1, 1, 1, 1, 1, 1, 1, 1, 1, 1, 1, 1, 1, 1, 1, 1, 1, 1, 1, 1, 1, 1, 1, 1, 1, 1, 1, 1, 1, 1, 1, 1, 1, 1, 1, 1, 1, 1, 1, 1, 1, 1, 1, 1, 1, 1, 1, 1, 1, 1, 1, 1, 1, 1, 1, 1, 1, 1, 1, 1, 1, 1, 1, 1, 1, 1, 1, 1, 1, 1, 1, 1, 1, 1, 1, 1, 1, 1, 1, 1, 1, 1, 1, 1, 1, 1, 1, 1, 0, 0, 0, 0, 0, 0, 0, 0, 0, 0, 0, 0, 0, 0, 0, 0, 0, 0, 0, 0, 0, 0, 0, 0, 0, 0, 0, 0, 0, 0, 0, 0, 0, 0, 0, 0, 0, 0, 0, 0, 0, 0, 0, 0, 0, 0, 0, 0, 0, 0, 0, 0, 0, 0, 0, 0, 0, 0, 0, 0, 0, 0, 0, 0, 0, 0, 0, 0, 0, 0, 0, 0, 0, 0, 0, 0, 0, 0, 0, 0, 0, 0, 0, 0, 0, 0, 0, 0, 0, 0, 0, 0, 0, 0, 0, 0, 0, 0, 0, 0, 0, 0, 0, 0, 0, 0, 0, 0, 0, 0, 0, 0, 0, 0, 0, 0, 0, 0, 0, 0, 0, 0, 0, 0, 0, 0, 0, 0, 0, 0, 0, 0, 0, 0, 0, 0, 0, 0, 0, 0, 0, 0, 0, 0, 0, 0, 0, 0, 0, 0, 0, 0, 0, 0, 0, 0, 0, 0, 0, 0, 0, 0, 0, 0, 0, 0, 0, 0, 0, 0, 0, 0, 0, 0, 0, 0, 0, 0, 0, 0, 0, 0, 0, 0, 0, 0, 0, 0, 0, 0, 0, 0, 0, 0, 0, 0, 0, 0, 0, 0, 0, 0, 0, 0, 0, 0, 0, 0, 0, 0, 0, 0, 0, 0, 0, 0, 0, 0, 0, 0, 0, 0, 0, 0, 0, 0, 0, 0, 0, 0, 0, 0, 0, 0, 0, 0, 0, 0, 0, 0, 0, 0, 0, 0, 0, 0, 0, 0, 0, 0, 0, 0, 0, 0, 0, 0, 0, 0, 0, 0, 0, 0, 0, 0, 0, 0, 0, 0, 0, 0, 0, 0, 0, 0, 0, 0, 0, 0, 0, 0, 0, 0, 0, 0, 0, 0, 0, 0, 0, 0, 0, 0, 0, 0, 0, 0, 0, 0, 0, 0, 0, 0, 0, 0, 0, 0, 0, 0, 0, 0, 0, 0, 0, 0, 0, 0, 0, 0, 0, 0, 0, 0, 0, 0, 0, 0, 0, 0, 0, 0, 0, 0, 0, 0, 0, 0, 0, 0, 0, 0, 0, 0, 0, 0, 0, 0, 0, 0, 0, 0, 0, 0, 0, 0, 0, 0, 0, 0, 0, 0, 0, 0, 0, 0, 0, 0, 0, 0, 0, 0, 0, 0, 0, 0, 0, 0, 0, 0, 0, 0, 0, 0, 0, 0, 0, 0, 0, 0, 0, 0, 0, 0, 0, 0, 0, 0, 0, 0, 0, 0, 0, 0, 0, 0, 0, 0, 0, 0, 0, 0, 0, 0, 0, 0, 0, 0, 0, 0, 0, 0, 0, 0, 0, 0, 0, 0, 0, 0, 0, 0, 0, 0, 0, 0, 0, 0, 0, 0, 0, 0, 0, 0, 0, 0, 0, 0, 0, 0, 0, 0, 0, 0, 0, 0, 0, 0, 0, 0, 0, 0, 0, 0, 0, 0, 0, 0, 0, 0, 0, 0, 0, 0, 0, 0, 0, 0, 0, 0, 0, 0, 0, 0, 0, 0, 0, 0, 0, 0, 0, 0, 0, 0, 0, 0, 0, 0, 0, 0, 0, 0, 0, 0, 0, 0, 0, 0, 0, 0, 0, 0, 0, 0, 0, 0, 0, 0, 0, 0, 0, 0, 0, 0, 0, 0, 0, 0, 0, 0, 0, 0, 0, 0, 0, 0, 0, 0, 0, 0, 0, 0, 0, 0, 0, 0, 0, 0, 0, 0, 0, 0, 0, 0, 0, 0, 0, 0, 0, 0, 0, 0, 0, 0, 0, 0, 0, 0, 0, 0, 0, 0, 0, 0, 0, 0, 0, 0, 0, 0, 0, 0, 0, 0, 0, 0, 0, 0, 0, 0, 0, 0, 0, 0, 0, 0, 0, 0, 0, 0, 0, 0, 0, 0, 0, 0, 0, 0, 0, 0, 0, 0, 0, 0, 0, 0, 0, 0, 0, 0, 0, 0, 0, 0, 0, 0, 0, 0, 0, 0, 0, 0, 0, 0, 0, 0, 0, 0, 0, 0, 0, 0, 0, 0, 0, 0, 0, 0, 0, 0, 0, 0, 0, 0, 0, 0, 0, 0, 0, 0, 0, 0, 0, 0, 0, 0, 0, 0, 0, 0, 0, 0, 0, 0, 0, 0, 0, 0, 0, 0, 0, 0, 0, 0, 0, 0, 0, 0, 0, 0, 0, 0, 0, 0, 0, 0, 0, 0, 0, 0, 0, 0, 0, 0, 0, 0, 0, 0, 0, 0, 0, 0, 0, 0, 0, 0, 0, 0, 0, 0, 0, 0, 0, 0, 0, 0, 0, 0, 0, 0, 0, 0, 0, 0, 0, 0, 0, 0, 0, 0, 0, 0, 0, 0, 0, 0, 0, 0, 0, 0, 0, 0, 0, 0, 0, 0, 0, 0, 0, 0, 0, 0, 0, 0, 0, 0, 0, 0, 0, 0, 0, 0, 0, 0, 0, 0, 0, 0, 0, 0, 0, 0, 0, 0, 0, 0, 0, 0, 0, 0, 0, 0, 0, 0, 0, 0, 0, 0, 0, 0, 0, 0, 0, 0, 0, 0, 0, 0, 0, 0, 0, 0, 0, 0, 0, 0, 0, 0, 0, 0, 0, 0, 0, 0, 0, 0, 0, 0, 0, 0, 0, 0, 0, 0, 0, 0, 0, 0, 0, 0, 0, 0, 0, 0, 0, 0, 0, 0, 0, 0, 0, 0, 0, 0, 0, 0, 0, 0, 0, 0, 0, 0, 0, 0, 0, 0, 0, 0, 0, 0, 0, 0, 0, 0, 0, 0, 0, 0, 0, 0, 0, 0, 0, 0, 0, 0, 0, 0, 0, 0, 0, 0, 0, 0, 0, 0, 0, 0, 0, 0, 0, 0, 0, 0, 0, 0, 0, 0, 0, 0, 0, 0, 0, 0, 0, 0, 0, 0, 0, 0, 0, 0, 0, 0, 0, 0, 0, 0, 0, 0, 0, 0, 0, 0, 0, 0, 0, 0])
me_47l16_i_st.materials.append(mat_metal)
me_47l16_i_st.materials.append(mat_black_plastic)
me_47l16_i_st.use_remesh_preserve_volume = False
me_47l16_i_st.use_remesh_preserve_attributes = False
me_47l16_i_st.use_mirror_vertex_groups = False
me_47l16_i_st.update()

# ---- objects
ob_47l16_i_st = bpy.data.objects.new('47L16-I-ST', me_47l16_i_st)
ob_sun = bpy.data.objects.new('Sun', light_sun)
ob_lamp = bpy.data.objects.new('Lamp', light_lamp)
ob_camera = bpy.data.objects.new('Camera', cam_camera)

# ---- transforms, parenting, visibility, modifiers, constraints
ob_47l16_i_st.location = (1.566, -0.6463, 0.0)
ob_47l16_i_st.lineart.crease_threshold = 0.0
ob_sun.location = (21.77, -15.41, -0.3258)
ob_sun.rotation_euler = (-0.9687, -2.386, -1.965)
ob_sun.lineart.crease_threshold = 0.0
ob_lamp.location = (4.076, 1.235, 0.0)
ob_lamp.lock_rotations_4d = False
ob_lamp.empty_display_type = 'ARROWS'
ob_lamp.color = (0.0, 0.0, 0.0, 0.0)
ob_lamp.lineart.crease_threshold = 0.0
ob_camera.location = (49.85, 21.08, 0.0)
ob_camera.rotation_euler = (1.002, 3.219e-07, -0.3012)
ob_camera.lock_rotations_4d = False
ob_camera.empty_display_type = 'ARROWS'
ob_camera.color = (0.0, 0.0, 0.0, 0.0)
ob_camera.display_type = 'WIRE'
ob_camera.lineart.crease_threshold = 0.0

# ---- collection membership
col_collection_1.objects.link(ob_47l16_i_st)
col_collection_1.objects.link(ob_sun)
col_collection_1.objects.link(ob_lamp)
col_collection_1.objects.link(ob_camera)

# ---- scene / render settings (as saved in the file)
scene.frame_start = 1; scene.frame_end = 250; scene.frame_set(0)
scene.render.engine = 'BLENDER_EEVEE_NEXT'
scene.render.resolution_x = 4000
scene.render.resolution_y = 2000
scene.render.dither_intensity = 0.0
scene.cycles.use_denoising = False
scene.cycles.samples = 128
scene.cycles.sampling_pattern = 'TABULATED_SOBOL'
scene.cycles.light_sampling_threshold = 0.0
scene.cycles.use_adaptive_sampling = False
scene.cycles.use_light_tree = False
scene.cycles.blur_glossy = 0.0
scene.cycles.sample_clamp_indirect = 0.0
scene.view_settings.view_transform = 'Standard'
bpy.context.view_layer.update()

# ---- added for rendering (the .blend has no active camera): camera
cam_auto = bpy.data.cameras.new('AutoCamera')
cam_auto.lens = 50.0
cam_auto.sensor_width = 36.0
cam_auto.clip_end = 1000.0
ob_auto_camera = bpy.data.objects.new('AutoCamera', cam_auto)
scene.collection.objects.link(ob_auto_camera)
ob_auto_camera.location = (8.19886, -8.60622, 5.90663)
ob_auto_camera.rotation_euler = (1.09748, -7.21219e-08, 0.694738)
scene.camera = ob_auto_camera
bpy.context.view_layer.update()
